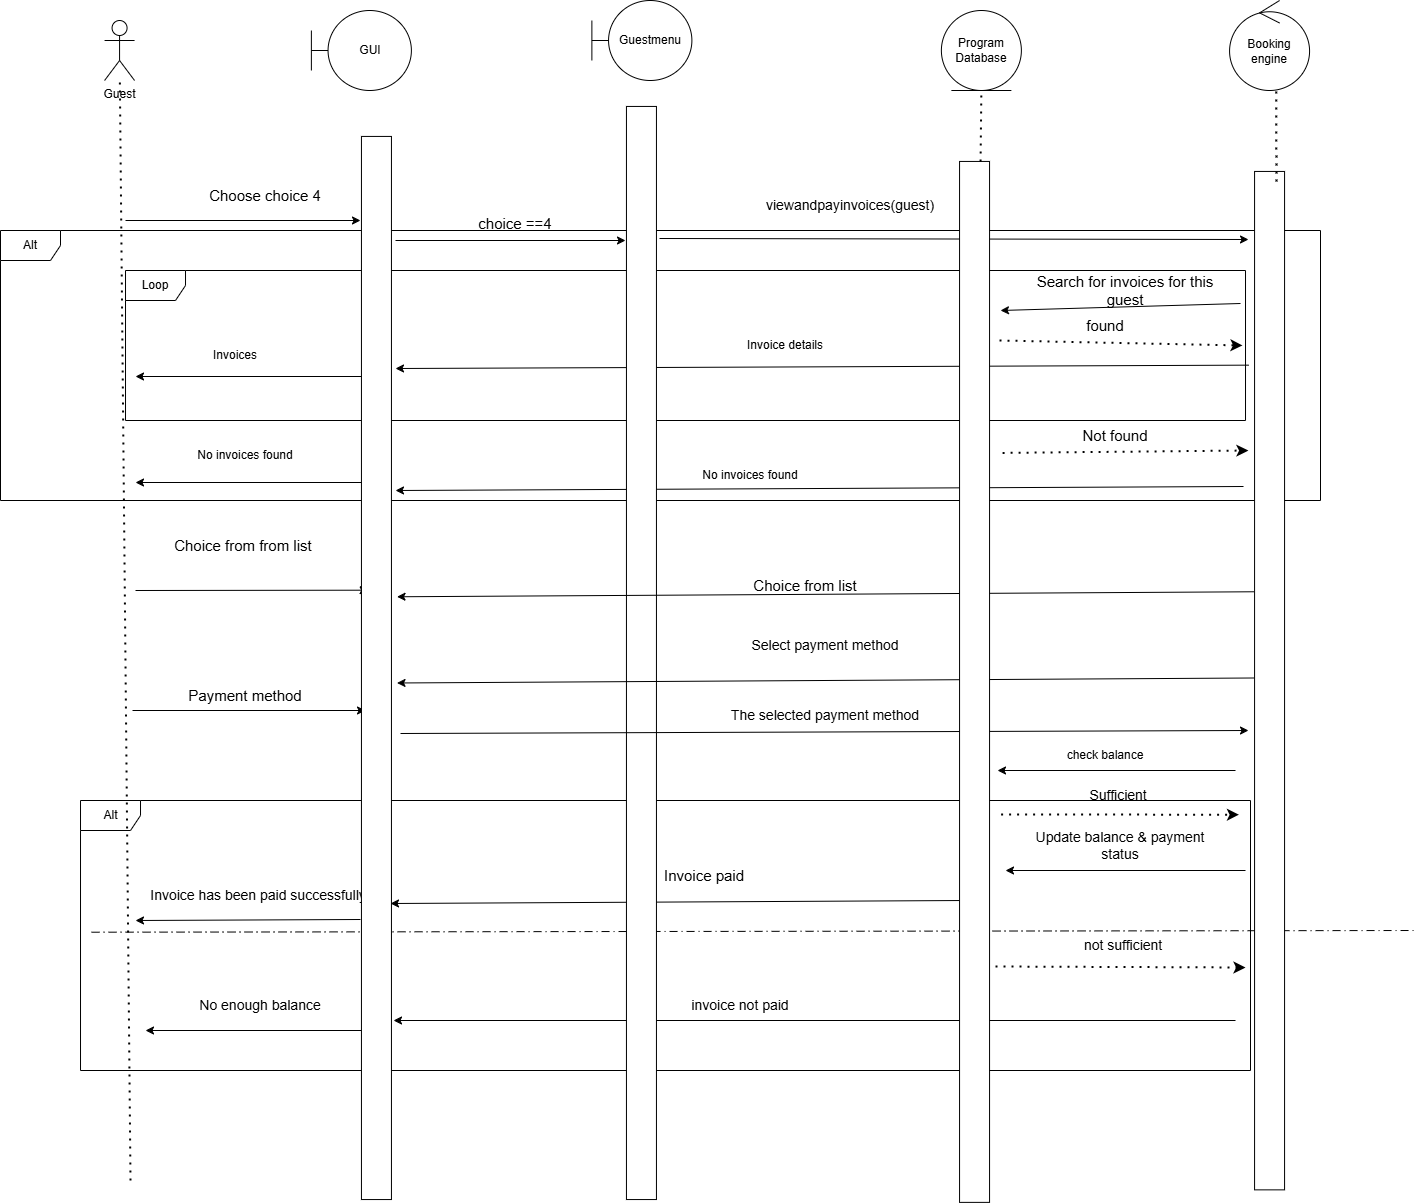

The diagram above was exported from draw.io. Its source (the exported page's mxGraphModel, read from the mxfile embedded in the PNG):
<mxGraphModel dx="2289" dy="1249" grid="1" gridSize="10" guides="1" tooltips="1" connect="1" arrows="1" fold="1" page="1" pageScale="1" pageWidth="827" pageHeight="1169" math="0" shadow="0">
  <root>
    <mxCell id="0" />
    <mxCell id="1" parent="0" />
    <mxCell id="8FHKcYAmntFiYvbo9Nuq-1" edge="1" parent="1" style="endArrow=classic;html=1;rounded=0;" value="">
      <mxGeometry height="50" relative="1" width="50" as="geometry">
        <mxPoint x="475.01" y="270" as="sourcePoint" />
        <mxPoint x="710" y="270" as="targetPoint" />
      </mxGeometry>
    </mxCell>
    <mxCell id="8FHKcYAmntFiYvbo9Nuq-2" parent="1" style="text;html=1;whiteSpace=wrap;strokeColor=none;fillColor=none;align=center;verticalAlign=middle;rounded=0;" value="&lt;font style=&quot;font-size: 15px;&quot;&gt;Choose choice 4&lt;/font&gt;" vertex="1">
      <mxGeometry height="30" width="150" x="540.01" y="230" as="geometry" />
    </mxCell>
    <mxCell id="8FHKcYAmntFiYvbo9Nuq-3" edge="1" parent="1" style="endArrow=classic;html=1;rounded=0;" value="">
      <mxGeometry height="50" relative="1" width="50" as="geometry">
        <mxPoint x="745.01" y="290" as="sourcePoint" />
        <mxPoint x="975.01" y="290" as="targetPoint" />
      </mxGeometry>
    </mxCell>
    <mxCell id="8FHKcYAmntFiYvbo9Nuq-4" parent="1" style="text;html=1;whiteSpace=wrap;strokeColor=none;fillColor=none;align=center;verticalAlign=middle;rounded=0;" value="&lt;font style=&quot;font-size: 15px;&quot;&gt;choice ==4&lt;/font&gt;" vertex="1">
      <mxGeometry height="30" width="140" x="795.01" y="257.8800000000001" as="geometry" />
    </mxCell>
    <mxCell id="8FHKcYAmntFiYvbo9Nuq-5" edge="1" parent="1" style="endArrow=classic;html=1;rounded=0;exitX=0.559;exitY=0.043;exitDx=0;exitDy=0;exitPerimeter=0;entryX=0.821;entryY=0.816;entryDx=0;entryDy=0;entryPerimeter=0;" value="">
      <mxGeometry height="50" relative="1" width="50" as="geometry">
        <mxPoint x="1009.01" y="288" as="sourcePoint" />
        <mxPoint x="1598.01" y="289" as="targetPoint" />
      </mxGeometry>
    </mxCell>
    <mxCell id="8FHKcYAmntFiYvbo9Nuq-6" parent="1" style="text;html=1;whiteSpace=wrap;strokeColor=none;fillColor=none;align=center;verticalAlign=middle;rounded=0;" value="&lt;font style=&quot;font-size: 14px;&quot;&gt;viewandpayinvoices(guest)&lt;/font&gt;" vertex="1">
      <mxGeometry height="30" width="290" x="1055.01" y="240" as="geometry" />
    </mxCell>
    <mxCell id="8FHKcYAmntFiYvbo9Nuq-7" edge="1" parent="1" style="endArrow=classic;html=1;rounded=0;exitX=0.863;exitY=1.099;exitDx=0;exitDy=0;exitPerimeter=0;" value="">
      <mxGeometry height="50" relative="1" width="50" as="geometry">
        <mxPoint x="1590.01" y="353" as="sourcePoint" />
        <mxPoint x="1350" y="360" as="targetPoint" />
      </mxGeometry>
    </mxCell>
    <mxCell id="8FHKcYAmntFiYvbo9Nuq-8" parent="1" style="text;html=1;whiteSpace=wrap;strokeColor=none;fillColor=none;align=center;verticalAlign=middle;rounded=0;" value="&lt;font style=&quot;font-size: 15px;&quot;&gt;Search for invoices for this guest&lt;/font&gt;" vertex="1">
      <mxGeometry height="20" width="200" x="1375.01" y="330" as="geometry" />
    </mxCell>
    <mxCell id="8FHKcYAmntFiYvbo9Nuq-9" parent="1" style="shape=umlFrame;whiteSpace=wrap;html=1;pointerEvents=0;" value="Loop" vertex="1">
      <mxGeometry height="150" width="1120" x="475.01" y="320" as="geometry" />
    </mxCell>
    <mxCell id="8FHKcYAmntFiYvbo9Nuq-10" edge="1" parent="1" style="endArrow=classic;dashed=1;html=1;dashPattern=1 3;strokeWidth=2;rounded=0;entryX=0.891;entryY=1.005;entryDx=0;entryDy=0;entryPerimeter=0;exitX=0.828;exitY=0.047;exitDx=0;exitDy=0;exitPerimeter=0;endFill=1;" value="">
      <mxGeometry height="50" relative="1" width="50" as="geometry">
        <mxPoint x="1349.01" y="390" as="sourcePoint" />
        <mxPoint x="1592.01" y="395" as="targetPoint" />
      </mxGeometry>
    </mxCell>
    <mxCell id="8FHKcYAmntFiYvbo9Nuq-11" parent="1" style="text;html=1;whiteSpace=wrap;strokeColor=none;fillColor=none;align=center;verticalAlign=middle;rounded=0;" value="&lt;font style=&quot;font-size: 15px;&quot;&gt;found&lt;/font&gt;" vertex="1">
      <mxGeometry height="30" width="60" x="1425.01" y="360" as="geometry" />
    </mxCell>
    <mxCell id="8FHKcYAmntFiYvbo9Nuq-12" edge="1" parent="1" source="8FHKcYAmntFiYvbo9Nuq-9" style="endArrow=classic;html=1;rounded=0;exitX=1.003;exitY=0.631;exitDx=0;exitDy=0;exitPerimeter=0;" value="">
      <mxGeometry height="50" relative="1" width="50" as="geometry">
        <mxPoint x="1055.01" y="290" as="sourcePoint" />
        <mxPoint x="745.01" y="418" as="targetPoint" />
      </mxGeometry>
    </mxCell>
    <mxCell id="8FHKcYAmntFiYvbo9Nuq-13" parent="1" style="text;html=1;whiteSpace=wrap;strokeColor=none;fillColor=none;align=center;verticalAlign=middle;rounded=0;" value="Invoice details" vertex="1">
      <mxGeometry height="30" width="160" x="1055.01" y="380" as="geometry" />
    </mxCell>
    <mxCell id="8FHKcYAmntFiYvbo9Nuq-14" edge="1" parent="1" style="endArrow=classic;html=1;rounded=0;exitX=0.74;exitY=0.953;exitDx=0;exitDy=0;exitPerimeter=0;" value="">
      <mxGeometry height="50" relative="1" width="50" as="geometry">
        <mxPoint x="711.01" y="426" as="sourcePoint" />
        <mxPoint x="485.01" y="426" as="targetPoint" />
      </mxGeometry>
    </mxCell>
    <mxCell id="8FHKcYAmntFiYvbo9Nuq-15" parent="1" style="text;html=1;whiteSpace=wrap;strokeColor=none;fillColor=none;align=center;verticalAlign=middle;rounded=0;" value="Invoices" vertex="1">
      <mxGeometry height="30" width="60" x="555.01" y="390" as="geometry" />
    </mxCell>
    <mxCell id="8FHKcYAmntFiYvbo9Nuq-17" edge="1" parent="1" style="endArrow=classic;dashed=1;html=1;dashPattern=1 3;strokeWidth=2;rounded=0;exitX=0.883;exitY=0.062;exitDx=0;exitDy=0;exitPerimeter=0;endFill=1;" value="">
      <mxGeometry height="50" relative="1" width="50" as="geometry">
        <mxPoint x="1352.085000000001" y="502.40125000000035" as="sourcePoint" />
        <mxPoint x="1597.94" y="500" as="targetPoint" />
      </mxGeometry>
    </mxCell>
    <mxCell id="8FHKcYAmntFiYvbo9Nuq-18" parent="1" style="text;html=1;whiteSpace=wrap;strokeColor=none;fillColor=none;align=center;verticalAlign=middle;rounded=0;" value="&lt;font style=&quot;font-size: 15px;&quot;&gt;Not found&lt;/font&gt;" vertex="1">
      <mxGeometry height="30" width="100" x="1415.01" y="470" as="geometry" />
    </mxCell>
    <mxCell id="8FHKcYAmntFiYvbo9Nuq-19" edge="1" parent="1" style="endArrow=classic;html=1;rounded=0;exitX=0.984;exitY=0.993;exitDx=0;exitDy=0;exitPerimeter=0;entryX=0.892;entryY=-0.167;entryDx=0;entryDy=0;entryPerimeter=0;" value="">
      <mxGeometry height="50" relative="1" width="50" as="geometry">
        <mxPoint x="1593.01" y="536" as="sourcePoint" />
        <mxPoint x="745.01" y="540" as="targetPoint" />
      </mxGeometry>
    </mxCell>
    <mxCell id="8FHKcYAmntFiYvbo9Nuq-20" parent="1" style="text;html=1;whiteSpace=wrap;strokeColor=none;fillColor=none;align=center;verticalAlign=middle;rounded=0;" value="No invoices found" vertex="1">
      <mxGeometry height="30" width="150" x="1025.01" y="510" as="geometry" />
    </mxCell>
    <mxCell id="8FHKcYAmntFiYvbo9Nuq-21" edge="1" parent="1" style="endArrow=classic;html=1;rounded=0;exitX=0.882;exitY=0.948;exitDx=0;exitDy=0;exitPerimeter=0;" value="">
      <mxGeometry height="50" relative="1" width="50" as="geometry">
        <mxPoint x="712.01" y="532" as="sourcePoint" />
        <mxPoint x="485.01" y="532" as="targetPoint" />
      </mxGeometry>
    </mxCell>
    <mxCell id="8FHKcYAmntFiYvbo9Nuq-22" parent="1" style="text;html=1;whiteSpace=wrap;strokeColor=none;fillColor=none;align=center;verticalAlign=middle;rounded=0;" value="No invoices found" vertex="1">
      <mxGeometry height="30" width="110" x="540.01" y="490" as="geometry" />
    </mxCell>
    <mxCell id="8FHKcYAmntFiYvbo9Nuq-23" parent="1" style="rounded=0;whiteSpace=wrap;html=1;strokeColor=none;rotation=90;" value="" vertex="1">
      <mxGeometry height="29.38" width="50.01" x="700" y="600" as="geometry" />
    </mxCell>
    <mxCell id="8FHKcYAmntFiYvbo9Nuq-24" parent="1" style="rounded=0;whiteSpace=wrap;html=1;strokeColor=none;rotation=90;" value="" vertex="1">
      <mxGeometry height="28.76" width="50.01" x="970.5049999999999" y="600.625" as="geometry" />
    </mxCell>
    <mxCell id="8FHKcYAmntFiYvbo9Nuq-25" parent="1" style="rounded=0;whiteSpace=wrap;html=1;strokeColor=none;rotation=90;" value="" vertex="1">
      <mxGeometry height="28.76" width="50.01" x="1310.0049999999999" y="629.3850000000002" as="geometry" />
    </mxCell>
    <mxCell id="8FHKcYAmntFiYvbo9Nuq-26" parent="1" style="text;html=1;whiteSpace=wrap;strokeColor=none;fillColor=none;align=center;verticalAlign=middle;rounded=0;" value="&lt;font style=&quot;font-size: 15px;&quot;&gt;Choice from from list&amp;nbsp;&lt;/font&gt;" vertex="1">
      <mxGeometry height="30" width="190" x="500.01" y="580" as="geometry" />
    </mxCell>
    <mxCell id="8FHKcYAmntFiYvbo9Nuq-27" edge="1" parent="1" style="endArrow=classic;html=1;rounded=0;entryX=1;entryY=0.75;entryDx=0;entryDy=0;" target="8FHKcYAmntFiYvbo9Nuq-23" value="">
      <mxGeometry height="50" relative="1" width="50" as="geometry">
        <mxPoint x="485.01" y="640" as="sourcePoint" />
        <mxPoint x="1005.01" y="430" as="targetPoint" />
      </mxGeometry>
    </mxCell>
    <mxCell id="8FHKcYAmntFiYvbo9Nuq-29" parent="1" style="text;html=1;whiteSpace=wrap;strokeColor=none;fillColor=none;align=center;verticalAlign=middle;rounded=0;" value="&lt;font style=&quot;font-size: 15px;&quot;&gt;Choice from list&lt;/font&gt;" vertex="1">
      <mxGeometry height="30" width="180" x="1065.01" y="620" as="geometry" />
    </mxCell>
    <mxCell id="8FHKcYAmntFiYvbo9Nuq-31" parent="1" style="text;html=1;whiteSpace=wrap;strokeColor=none;fillColor=none;align=center;verticalAlign=middle;rounded=0;" value="&lt;font style=&quot;font-size: 14px;&quot;&gt;Select payment method&lt;/font&gt;" vertex="1">
      <mxGeometry height="30" width="180" x="1085.01" y="680" as="geometry" />
    </mxCell>
    <mxCell id="8FHKcYAmntFiYvbo9Nuq-32" edge="1" parent="1" style="endArrow=classic;html=1;rounded=0;entryX=1;entryY=0.75;entryDx=0;entryDy=0;" value="">
      <mxGeometry height="50" relative="1" width="50" as="geometry">
        <mxPoint x="482.01" y="760" as="sourcePoint" />
        <mxPoint x="715.01" y="760" as="targetPoint" />
      </mxGeometry>
    </mxCell>
    <mxCell id="8FHKcYAmntFiYvbo9Nuq-33" parent="1" style="text;html=1;whiteSpace=wrap;strokeColor=none;fillColor=none;align=center;verticalAlign=middle;rounded=0;" value="&lt;font style=&quot;font-size: 15px;&quot;&gt;Payment method&lt;/font&gt;" vertex="1">
      <mxGeometry height="30" width="130" x="530.01" y="730" as="geometry" />
    </mxCell>
    <mxCell id="8FHKcYAmntFiYvbo9Nuq-35" parent="1" style="text;html=1;whiteSpace=wrap;strokeColor=none;fillColor=none;align=center;verticalAlign=middle;rounded=0;" value="&lt;font style=&quot;font-size: 14px;&quot;&gt;The selected payment method&lt;/font&gt;" vertex="1">
      <mxGeometry height="30" width="200" x="1075.01" y="750" as="geometry" />
    </mxCell>
    <mxCell id="8FHKcYAmntFiYvbo9Nuq-36" edge="1" parent="1" style="endArrow=classic;html=1;rounded=0;" value="">
      <mxGeometry height="50" relative="1" width="50" as="geometry">
        <mxPoint x="1585.01" y="820" as="sourcePoint" />
        <mxPoint x="1347.01" y="820" as="targetPoint" />
      </mxGeometry>
    </mxCell>
    <mxCell id="8FHKcYAmntFiYvbo9Nuq-37" parent="1" style="text;html=1;whiteSpace=wrap;strokeColor=none;fillColor=none;align=center;verticalAlign=middle;rounded=0;" value="check balance" vertex="1">
      <mxGeometry height="30" width="160" x="1375.01" y="790" as="geometry" />
    </mxCell>
    <mxCell id="8FHKcYAmntFiYvbo9Nuq-38" edge="1" parent="1" style="endArrow=classic;dashed=1;html=1;dashPattern=1 3;strokeWidth=2;rounded=0;entryX=0.199;entryY=1.134;entryDx=0;entryDy=0;entryPerimeter=0;exitX=0.151;exitY=-0.02;exitDx=0;exitDy=0;exitPerimeter=0;endFill=1;" value="">
      <mxGeometry height="50" relative="1" width="50" as="geometry">
        <mxPoint x="1350.61" y="863.9398699999997" as="sourcePoint" />
        <mxPoint x="1588.49" y="864.2296299999998" as="targetPoint" />
      </mxGeometry>
    </mxCell>
    <mxCell id="8FHKcYAmntFiYvbo9Nuq-39" parent="1" style="text;html=1;whiteSpace=wrap;strokeColor=none;fillColor=none;align=center;verticalAlign=middle;rounded=0;" value="&lt;font style=&quot;font-size: 14px;&quot;&gt;Sufficient&amp;nbsp;&lt;/font&gt;" vertex="1">
      <mxGeometry height="30" width="100" x="1420.01" y="830" as="geometry" />
    </mxCell>
    <mxCell id="8FHKcYAmntFiYvbo9Nuq-40" edge="1" parent="1" style="endArrow=classic;html=1;rounded=0;entryX=0.196;entryY=-0.167;entryDx=0;entryDy=0;entryPerimeter=0;" value="">
      <mxGeometry height="50" relative="1" width="50" as="geometry">
        <mxPoint x="1595.01" y="920" as="sourcePoint" />
        <mxPoint x="1355.01" y="920" as="targetPoint" />
      </mxGeometry>
    </mxCell>
    <mxCell id="8FHKcYAmntFiYvbo9Nuq-41" parent="1" style="text;html=1;whiteSpace=wrap;strokeColor=none;fillColor=none;align=center;verticalAlign=middle;rounded=0;" value="&lt;font style=&quot;font-size: 14px;&quot;&gt;Update balance &amp;amp; payment status&lt;/font&gt;" vertex="1">
      <mxGeometry height="30" width="200" x="1370.01" y="880" as="geometry" />
    </mxCell>
    <mxCell id="8FHKcYAmntFiYvbo9Nuq-42" edge="1" parent="1" style="endArrow=classic;html=1;rounded=0;entryX=0.239;entryY=-0.016;entryDx=0;entryDy=0;entryPerimeter=0;" value="">
      <mxGeometry height="50" relative="1" width="50" as="geometry">
        <mxPoint x="1315.01" y="950" as="sourcePoint" />
        <mxPoint x="740.01" y="953" as="targetPoint" />
      </mxGeometry>
    </mxCell>
    <mxCell id="8FHKcYAmntFiYvbo9Nuq-43" parent="1" style="text;html=1;whiteSpace=wrap;strokeColor=none;fillColor=none;align=center;verticalAlign=middle;rounded=0;" value="&lt;font style=&quot;font-size: 15px;&quot;&gt;Invoice paid&lt;/font&gt;" vertex="1">
      <mxGeometry height="30" width="100" x="1004.0699999999999" y="910" as="geometry" />
    </mxCell>
    <mxCell id="8FHKcYAmntFiYvbo9Nuq-44" edge="1" parent="1" style="endArrow=classic;html=1;rounded=0;exitX=0.25;exitY=1;exitDx=0;exitDy=0;" value="">
      <mxGeometry height="50" relative="1" width="50" as="geometry">
        <mxPoint x="710.01" y="969" as="sourcePoint" />
        <mxPoint x="485.01" y="970" as="targetPoint" />
      </mxGeometry>
    </mxCell>
    <mxCell id="8FHKcYAmntFiYvbo9Nuq-45" parent="1" style="text;html=1;whiteSpace=wrap;strokeColor=none;fillColor=none;align=center;verticalAlign=middle;rounded=0;" value="&lt;font style=&quot;font-size: 14px;&quot;&gt;Invoice has been paid successfully&amp;nbsp;&lt;/font&gt;" vertex="1">
      <mxGeometry height="30" width="230" x="495.01" y="930" as="geometry" />
    </mxCell>
    <mxCell id="8FHKcYAmntFiYvbo9Nuq-46" edge="1" parent="1" style="endArrow=classic;dashed=1;html=1;dashPattern=1 3;strokeWidth=2;rounded=0;entryX=0.31;entryY=0.917;entryDx=0;entryDy=0;entryPerimeter=0;exitX=0.262;exitY=0.167;exitDx=0;exitDy=0;exitPerimeter=0;endFill=1;" value="">
      <mxGeometry height="50" relative="1" width="50" as="geometry">
        <mxPoint x="1345.01" y="1016" as="sourcePoint" />
        <mxPoint x="1595.01" y="1017" as="targetPoint" />
      </mxGeometry>
    </mxCell>
    <mxCell id="8FHKcYAmntFiYvbo9Nuq-47" parent="1" style="text;html=1;whiteSpace=wrap;strokeColor=none;fillColor=none;align=center;verticalAlign=middle;rounded=0;" value="&lt;font style=&quot;font-size: 14px;&quot;&gt;not sufficient&amp;nbsp;&lt;/font&gt;" vertex="1">
      <mxGeometry height="30" width="130" x="1410.01" y="980" as="geometry" />
    </mxCell>
    <mxCell id="8FHKcYAmntFiYvbo9Nuq-48" edge="1" parent="1" style="endArrow=classic;html=1;rounded=0;entryX=0.319;entryY=-0.085;entryDx=0;entryDy=0;entryPerimeter=0;" value="">
      <mxGeometry height="50" relative="1" width="50" as="geometry">
        <mxPoint x="1585.01" y="1070" as="sourcePoint" />
        <mxPoint x="743.01" y="1070" as="targetPoint" />
      </mxGeometry>
    </mxCell>
    <mxCell id="8FHKcYAmntFiYvbo9Nuq-49" parent="1" style="text;html=1;whiteSpace=wrap;strokeColor=none;fillColor=none;align=center;verticalAlign=middle;rounded=0;" value="&lt;font style=&quot;font-size: 14px;&quot;&gt;invoice not paid&lt;/font&gt;" vertex="1">
      <mxGeometry height="30" width="150" x="1015.01" y="1040" as="geometry" />
    </mxCell>
    <mxCell id="8FHKcYAmntFiYvbo9Nuq-50" edge="1" parent="1" style="endArrow=classic;html=1;rounded=0;" value="">
      <mxGeometry height="50" relative="1" width="50" as="geometry">
        <mxPoint x="712.8199999999999" y="1080" as="sourcePoint" />
        <mxPoint x="495.01" y="1080" as="targetPoint" />
      </mxGeometry>
    </mxCell>
    <mxCell id="8FHKcYAmntFiYvbo9Nuq-51" parent="1" style="text;html=1;whiteSpace=wrap;strokeColor=none;fillColor=none;align=center;verticalAlign=middle;rounded=0;" value="&lt;font style=&quot;font-size: 14px;&quot;&gt;No enough balance&lt;/font&gt;" vertex="1">
      <mxGeometry height="30" width="170" x="525.01" y="1040" as="geometry" />
    </mxCell>
    <mxCell id="8FHKcYAmntFiYvbo9Nuq-53" edge="1" parent="1" style="endArrow=none;dashed=1;html=1;rounded=0;dashPattern=8 4 1 4;entryX=0.998;entryY=0.591;entryDx=0;entryDy=0;entryPerimeter=0;exitX=-0.003;exitY=0.673;exitDx=0;exitDy=0;exitPerimeter=0;fontStyle=1" value="">
      <mxGeometry height="50" relative="1" width="50" as="geometry">
        <mxPoint x="441.04999999999995" y="981.71" as="sourcePoint" />
        <mxPoint x="1765.01" y="980" as="targetPoint" />
      </mxGeometry>
    </mxCell>
    <mxCell id="8FHKcYAmntFiYvbo9Nuq-54" parent="1" style="shape=umlActor;verticalLabelPosition=bottom;verticalAlign=top;html=1;outlineConnect=0;" value="Guest" vertex="1">
      <mxGeometry height="60" width="30" x="454.0728125" y="70" as="geometry" />
    </mxCell>
    <mxCell id="8FHKcYAmntFiYvbo9Nuq-55" parent="1" style="shape=umlBoundary;whiteSpace=wrap;html=1;" value="GUI" vertex="1">
      <mxGeometry height="80" width="100" x="660.8828125" y="60" as="geometry" />
    </mxCell>
    <mxCell id="8FHKcYAmntFiYvbo9Nuq-56" parent="1" style="ellipse;shape=umlEntity;whiteSpace=wrap;html=1;" value="Program Database" vertex="1">
      <mxGeometry height="80" width="80" x="1290.8828125" y="60" as="geometry" />
    </mxCell>
    <mxCell id="8FHKcYAmntFiYvbo9Nuq-57" parent="1" style="shape=umlBoundary;whiteSpace=wrap;html=1;" value="Guestmenu" vertex="1">
      <mxGeometry height="80" width="100" x="941.3828125" y="50" as="geometry" />
    </mxCell>
    <mxCell id="8FHKcYAmntFiYvbo9Nuq-58" parent="1" style="ellipse;shape=umlControl;whiteSpace=wrap;html=1;" value="Booking engine" vertex="1">
      <mxGeometry height="90" width="80" x="1579.0728125" y="50" as="geometry" />
    </mxCell>
    <mxCell id="8FHKcYAmntFiYvbo9Nuq-62" parent="1" style="shape=umlFrame;whiteSpace=wrap;html=1;pointerEvents=0;" value="Alt" vertex="1">
      <mxGeometry height="270" width="1169.99" x="430.01" y="850" as="geometry" />
    </mxCell>
    <mxCell id="8FHKcYAmntFiYvbo9Nuq-63" parent="1" style="shape=umlFrame;whiteSpace=wrap;html=1;pointerEvents=0;" value="Alt" vertex="1">
      <mxGeometry height="270" width="1320" x="350" y="280" as="geometry" />
    </mxCell>
    <mxCell id="8FHKcYAmntFiYvbo9Nuq-65" parent="1" style="rounded=0;whiteSpace=wrap;html=1;rotation=90;" value="" vertex="1">
      <mxGeometry height="30" width="1063.12" x="194.39" y="702.49" as="geometry" />
    </mxCell>
    <mxCell id="8FHKcYAmntFiYvbo9Nuq-66" parent="1" style="rounded=0;whiteSpace=wrap;html=1;rotation=90;" value="" vertex="1">
      <mxGeometry height="30" width="1093.11" x="444.4" y="687.49" as="geometry" />
    </mxCell>
    <mxCell id="8FHKcYAmntFiYvbo9Nuq-68" edge="1" parent="1" style="endArrow=classic;html=1;rounded=0;entryX=0.077;entryY=0.127;entryDx=0;entryDy=0;entryPerimeter=0;exitX=0.101;exitY=0.992;exitDx=0;exitDy=0;exitPerimeter=0;" value="">
      <mxGeometry height="50" relative="1" width="50" as="geometry">
        <mxPoint x="1603.51" y="641.27" as="sourcePoint" />
        <mxPoint x="746.51" y="646.27" as="targetPoint" />
      </mxGeometry>
    </mxCell>
    <mxCell id="8FHKcYAmntFiYvbo9Nuq-69" edge="1" parent="1" style="endArrow=classic;html=1;rounded=0;entryX=0.077;entryY=0.127;entryDx=0;entryDy=0;entryPerimeter=0;exitX=0.101;exitY=0.992;exitDx=0;exitDy=0;exitPerimeter=0;" value="">
      <mxGeometry height="50" relative="1" width="50" as="geometry">
        <mxPoint x="1603.51" y="727.49" as="sourcePoint" />
        <mxPoint x="746.51" y="732.49" as="targetPoint" />
      </mxGeometry>
    </mxCell>
    <mxCell id="8FHKcYAmntFiYvbo9Nuq-71" edge="1" parent="1" style="endArrow=classic;html=1;rounded=0;entryX=0.153;entryY=0.992;entryDx=0;entryDy=0;entryPerimeter=0;" value="">
      <mxGeometry height="50" relative="1" width="50" as="geometry">
        <mxPoint x="750.01" y="783" as="sourcePoint" />
        <mxPoint x="1598.01" y="780" as="targetPoint" />
      </mxGeometry>
    </mxCell>
    <mxCell id="8FHKcYAmntFiYvbo9Nuq-72" parent="1" style="rounded=0;whiteSpace=wrap;html=1;rotation=90;" value="" vertex="1">
      <mxGeometry height="30" width="1040.94" x="803.59" y="716.41" as="geometry" />
    </mxCell>
    <mxCell id="8FHKcYAmntFiYvbo9Nuq-73" edge="1" parent="1" source="8FHKcYAmntFiYvbo9Nuq-72" style="endArrow=none;dashed=1;html=1;dashPattern=1 3;strokeWidth=2;rounded=0;entryX=0.5;entryY=1;entryDx=0;entryDy=0;" target="8FHKcYAmntFiYvbo9Nuq-56" value="">
      <mxGeometry height="50" relative="1" width="50" as="geometry">
        <mxPoint x="1410" y="690" as="sourcePoint" />
        <mxPoint x="1460" y="640" as="targetPoint" />
      </mxGeometry>
    </mxCell>
    <mxCell id="8FHKcYAmntFiYvbo9Nuq-74" parent="1" style="rounded=0;whiteSpace=wrap;html=1;rotation=90;" value="" vertex="1">
      <mxGeometry height="30" width="1018.42" x="1109.86" y="715.15" as="geometry" />
    </mxCell>
    <mxCell id="8FHKcYAmntFiYvbo9Nuq-76" edge="1" parent="1" style="endArrow=none;dashed=1;html=1;dashPattern=1 3;strokeWidth=2;rounded=0;entryX=0.582;entryY=0.989;entryDx=0;entryDy=0;entryPerimeter=0;" target="8FHKcYAmntFiYvbo9Nuq-58" value="">
      <mxGeometry height="50" relative="1" width="50" as="geometry">
        <mxPoint x="1626" y="231" as="sourcePoint" />
        <mxPoint x="1611" y="160" as="targetPoint" />
      </mxGeometry>
    </mxCell>
    <mxCell id="XMXzIxbzQWzAVR1RcmK9-2" edge="1" parent="1" style="endArrow=none;dashed=1;html=1;dashPattern=1 3;strokeWidth=2;rounded=0;" target="8FHKcYAmntFiYvbo9Nuq-54" value="">
      <mxGeometry height="50" relative="1" width="50" as="geometry">
        <mxPoint x="480" y="1230" as="sourcePoint" />
        <mxPoint x="1080" y="630" as="targetPoint" />
      </mxGeometry>
    </mxCell>
  </root>
</mxGraphModel>